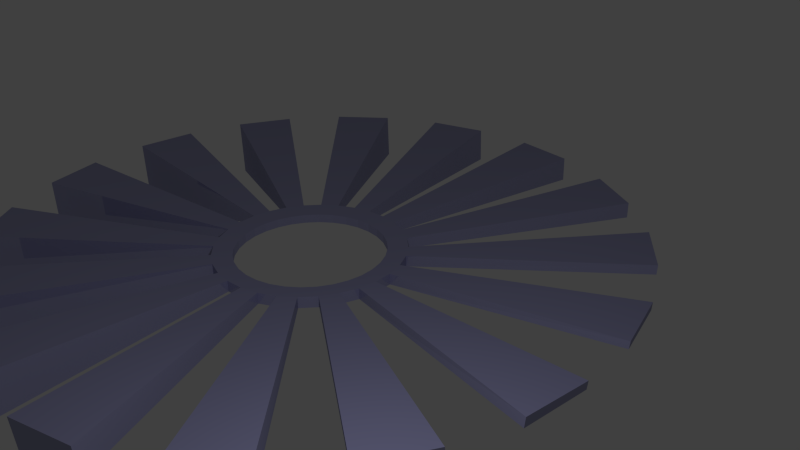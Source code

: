 # Source: propeller.blend  (saved by Blender 2.76.0; exported with 4.5.12 LTS)
import bpy
from mathutils import Matrix  # noqa: F401  (used for matrix-valued properties, if any)

bpy.ops.wm.read_factory_settings(use_empty=True)
scene = bpy.context.scene
scene.name = 'Scene'

# ---- collections
col_collection_1 = bpy.data.collections.new('Collection 1'); scene.collection.children.link(col_collection_1)

# ---- materials (node trees are filled in below, after node groups)
mat_metal = bpy.data.materials.new('metal')
mat_metal.alpha_threshold = 0.0
mat_metal.roughness = 0.5

# ---- material node trees
mat_metal.use_nodes = True; mat_metal.node_tree.nodes.clear()
_N = mat_metal.node_tree.nodes; _L = mat_metal.node_tree.links
n0 = _N.new('ShaderNodeOutputMaterial'); n0.name = 'Material Output'; n0.location = (450, 327)
n1 = _N.new('ShaderNodeMixShader'); n1.name = 'Mix Shader'; n1.location = (230, 321)
n2 = _N.new('ShaderNodeBsdfDiffuse'); n2.name = 'Diffuse BSDF'; n2.location = (11, 171)
n2.inputs[0].default_value = (0.4513, 0.4495, 0.8, 1.0)
n3 = _N.new('ShaderNodeBsdfAnisotropic'); n3.name = 'Glossy BSDF'; n3.location = (-2, 411)
n3.distribution = 'BECKMANN'
n3.inputs[0].default_value = (0.2859, 0.2966, 0.3156, 1.0)
n3.inputs[1].default_value = 0.0
_L.new(n3.outputs[0], n1.inputs[1])
_L.new(n1.outputs[0], n0.inputs[0])
_L.new(n2.outputs[0], n1.inputs[2])
n0.is_active_output = True

# ---- world
world_world = bpy.data.worlds.new('World'); scene.world = world_world
world_world.color = (0.05088, 0.05088, 0.05088)
world_world.use_sun_shadow = False
world_world.sun_shadow_jitter_overblur = 0.0
world_world.cycles.sampling_method = 'MANUAL'
world_world.cycles.sample_map_resolution = 256

# ---- cameras
cam_camera = bpy.data.cameras.new('Camera')
cam_camera.clip_end = 100.0
cam_camera.lens = 35.0
cam_camera.sensor_width = 32.0
cam_camera.sensor_height = 18.0
cam_camera.ortho_scale = 7.314
cam_camera.dof.focus_distance = 0.0

# ---- lights
light_lamp = bpy.data.lights.new('Lamp', 'POINT')
light_lamp.transmission_factor = 0.0
light_lamp.cutoff_distance = 30.0
light_lamp.energy = 100.0
light_lamp.shadow_buffer_clip_start = 1.001
light_lamp.shadow_soft_size = 0.1
light_lamp.shadow_maximum_resolution = 0.006
light_lamp.use_absolute_resolution = True
light_lamp.cycles.use_multiple_importance_sampling = False

# ---- meshes
me_circle = bpy.data.meshes.new('Circle')
me_circle.from_pydata([(-6.131e-09, 0.9352, 0.2292), (-0.1824, 0.9172, 0.2292), (-0.3579, 0.864, 0.2292), (-0.5196, 0.7776, 0.2292), (-0.6613, 0.6613, 0.2292), (-0.7776, 0.5196, 0.2292), (-0.864, 0.3579, 0.2292), (-0.9172, 0.1824, 0.2292), (-0.9352, 8.123e-08, 0.2292), (-0.9172, -0.1824, 0.2292), (-0.864, -0.3579, 0.2292), (-0.7776, -0.5196, 0.2292), (-0.6613, -0.6613, 0.2292), (-0.5196, -0.7776, 0.2292), (-0.3579, -0.864, 0.2292), (-0.1824, -0.9172, 0.2292), (2.986e-07, -0.9352, 0.2292), (0.1824, -0.9172, 0.2292), (0.3579, -0.864, 0.2292), (0.5196, -0.7776, 0.2292), (0.6613, -0.6613, 0.2292), (0.7776, -0.5196, 0.2292), (0.864, -0.3579, 0.2292), (0.9172, -0.1824, 0.2292), (0.9352, 9.136e-07, 0.2292), (0.9172, 0.1824, 0.2292), (0.864, 0.3579, 0.2292), (0.7776, 0.5196, 0.2292), (0.6613, 0.6613, 0.2292), (0.5196, 0.7776, 0.2292), (0.3579, 0.864, 0.2292), (0.1824, 0.9172, 0.2292), (-6.131e-09, 0.9352, 0.2292), (-0.1824, 0.9172, 0.2292), (-0.3579, 0.864, 0.2292), (-0.5196, 0.7776, 0.2292), (-0.6613, 0.6613, 0.2292), (-0.7776, 0.5196, 0.2292), (-0.864, 0.3579, 0.2292), (-0.9172, 0.1824, 0.2292), (-0.9352, 8.123e-08, 0.2292), (-0.9172, -0.1824, 0.2292), (-0.864, -0.3579, 0.2292), (-0.7776, -0.5196, 0.2292), (-0.6613, -0.6613, 0.2292), (-0.5196, -0.7776, 0.2292), (-0.3579, -0.864, 0.2292), (-0.1824, -0.9172, 0.2292), (2.986e-07, -0.9352, 0.2292), (0.1824, -0.9172, 0.2292), (0.3579, -0.864, 0.2292), (0.5196, -0.7776, 0.2292), (0.6613, -0.6613, 0.2292), (0.7776, -0.5196, 0.2292), (0.864, -0.3579, 0.2292), (0.9172, -0.1824, 0.2292), (0.9352, 9.136e-07, 0.2292), (0.9172, 0.1824, 0.2292), (0.864, 0.3579, 0.2292), (0.7776, 0.5196, 0.2292), (0.6613, 0.6613, 0.2292), (0.5196, 0.7776, 0.2292), (0.3579, 0.864, 0.2292), (0.1824, 0.9172, 0.2292), (-6.131e-09, 0.9352, 0.2292), (-0.1824, 0.9172, 0.2292), (-0.3579, 0.864, 0.2292), (-0.5196, 0.7776, 0.2292), (-0.6613, 0.6613, 0.2292), (-0.7776, 0.5196, 0.2292), (-0.864, 0.3579, 0.2292), (-0.9172, 0.1824, 0.2292), (-0.9352, 8.123e-08, 0.2292), (-0.9172, -0.1824, 0.2292), (-0.864, -0.3579, 0.2292), (-0.7776, -0.5196, 0.2292), (-0.6613, -0.6613, 0.2292), (-0.5196, -0.7776, 0.2292), (-0.3579, -0.864, 0.2292), (-0.1824, -0.9172, 0.2292), (2.986e-07, -0.9352, 0.2292), (0.1824, -0.9172, 0.2292), (0.3579, -0.864, 0.2292), (0.5196, -0.7776, 0.2292), (0.6613, -0.6613, 0.2292), (0.7776, -0.5196, 0.2292), (0.864, -0.3579, 0.2292), (0.9172, -0.1824, 0.2292), (0.9352, 9.136e-07, 0.2292), (0.9172, 0.1824, 0.2292), (0.864, 0.3579, 0.2292), (0.7776, 0.5196, 0.2292), (0.6613, 0.6613, 0.2292), (0.5196, 0.7776, 0.2292), (0.3579, 0.864, 0.2292), (0.1824, 0.9172, 0.2292), (-6.131e-09, 0.9352, 0.2292), (-0.1824, 0.9172, 0.2292), (-0.3579, 0.864, 0.2292), (-0.5196, 0.7776, 0.2292), (-0.6613, 0.6613, 0.2292), (-0.7776, 0.5196, 0.2292), (-0.864, 0.3579, 0.2292), (-0.9172, 0.1824, 0.2292), (-0.9352, 8.123e-08, 0.2292), (-0.9172, -0.1824, 0.2292), (-0.864, -0.3579, 0.2292), (-0.7776, -0.5196, 0.2292), (-0.6613, -0.6613, 0.2292), (-0.5196, -0.7776, 0.2292), (-0.3579, -0.864, 0.2292), (-0.1824, -0.9172, 0.2292), (2.986e-07, -0.9352, 0.2292), (0.1824, -0.9172, 0.2292), (0.3579, -0.864, 0.2292), (0.5196, -0.7776, 0.2292), (0.6613, -0.6613, 0.2292), (0.7776, -0.5196, 0.2292), (0.864, -0.3579, 0.2292), (0.9172, -0.1824, 0.2292), (0.9352, 9.136e-07, 0.2292), (0.9172, 0.1824, 0.2292), (0.864, 0.3579, 0.2292), (0.7776, 0.5196, 0.2292), (0.6613, 0.6613, 0.2292), (0.5196, 0.7776, 0.2292), (0.3579, 0.864, 0.2292), (0.1824, 0.9172, 0.2292), (-6.131e-09, 0.9352, 0.3393), (-0.1824, 0.9172, 0.3393), (-0.3579, 0.864, 0.3393), (-0.5196, 0.7776, 0.3393), (-0.6613, 0.6613, 0.3393), (-0.7776, 0.5196, 0.3393), (-0.864, 0.3579, 0.3393), (-0.9172, 0.1824, 0.3393), (-0.9352, -2.289e-07, 0.3393), (-0.9172, -0.1824, 0.3393), (-0.864, -0.3579, 0.3393), (-0.7776, -0.5196, 0.3393), (-0.6613, -0.6613, 0.3393), (-0.5196, -0.7776, 0.3393), (-0.3579, -0.864, 0.3393), (-0.1824, -0.9172, 0.3393), (2.986e-07, -0.9352, 0.3393), (0.1824, -0.9172, 0.3393), (0.3579, -0.864, 0.3393), (0.5196, -0.7776, 0.3393), (0.6613, -0.6613, 0.3393), (0.7776, -0.5196, 0.3393), (0.864, -0.3579, 0.3393), (0.9172, -0.1824, 0.3393), (0.9352, 6.035e-07, 0.3393), (0.9172, 0.1824, 0.3393), (0.864, 0.3579, 0.3393), (0.7776, 0.5196, 0.3393), (0.6613, 0.6613, 0.3393), (0.5196, 0.7776, 0.3393), (0.3579, 0.864, 0.3393), (0.1824, 0.9172, 0.3393), (-6.131e-09, 0.9352, 0.2292), (-0.1824, 0.9172, 0.2292), (-0.3579, 0.864, 0.2292), (-0.5196, 0.7776, 0.2292), (-0.6613, 0.6613, 0.2292), (-0.7776, 0.5196, 0.2292), (-0.864, 0.3579, 0.2292), (-0.9172, 0.1824, 0.2292), (-0.9352, 8.123e-08, 0.2292), (-0.9172, -0.1824, 0.2292), (-0.864, -0.3579, 0.2292), (-0.7776, -0.5196, 0.2292), (-0.6613, -0.6613, 0.2292), (-0.5196, -0.7776, 0.2292), (-0.3579, -0.864, 0.2292), (-0.1824, -0.9172, 0.2292), (2.986e-07, -0.9352, 0.2292), (0.1824, -0.9172, 0.2292), (0.3579, -0.864, 0.2292), (0.5196, -0.7776, 0.2292), (0.6613, -0.6613, 0.2292), (0.7776, -0.5196, 0.2292), (0.864, -0.3579, 0.2292), (0.9172, -0.1824, 0.2292), (0.9352, 9.136e-07, 0.2292), (0.9172, 0.1824, 0.2292), (0.864, 0.3579, 0.2292), (0.7776, 0.5196, 0.2292), (0.6613, 0.6613, 0.2292), (0.5196, 0.7776, 0.2292), (0.3579, 0.864, 0.2292), (0.1824, 0.9172, 0.2292), (-6.131e-09, 0.9352, 0.3393), (-0.1824, 0.9172, 0.3393), (-0.3579, 0.864, 0.3393), (-0.5196, 0.7776, 0.3393), (-0.6613, 0.6613, 0.3393), (-0.7776, 0.5196, 0.3393), (-0.864, 0.3579, 0.3393), (-0.9172, 0.1824, 0.3393), (-0.9352, -2.289e-07, 0.3393), (-0.9172, -0.1824, 0.3393), (-0.864, -0.3579, 0.3393), (-0.7776, -0.5196, 0.3393), (-0.6613, -0.6613, 0.3393), (-0.5196, -0.7776, 0.3393), (-0.3579, -0.864, 0.3393), (-0.1824, -0.9172, 0.3393), (2.986e-07, -0.9352, 0.3393), (0.1824, -0.9172, 0.3393), (0.3579, -0.864, 0.3393), (0.5196, -0.7776, 0.3393), (0.6613, -0.6613, 0.3393), (0.7776, -0.5196, 0.3393), (0.864, -0.3579, 0.3393), (0.9172, -0.1824, 0.3393), (0.9352, 6.035e-07, 0.3393), (0.9172, 0.1824, 0.3393), (0.864, 0.3579, 0.3393), (0.7776, 0.5196, 0.3393), (0.6613, 0.6613, 0.3393), (0.5196, 0.7776, 0.3393), (0.3579, 0.864, 0.3393), (0.1824, 0.9172, 0.3393), (-6.131e-09, 0.9352, 0.2292), (-0.1824, 0.9172, 0.2292), (-0.3579, 0.864, 0.2292), (-0.5196, 0.7776, 0.2292), (-0.6613, 0.6613, 0.2292), (-0.7776, 0.5196, 0.2292), (-0.864, 0.3579, 0.2292), (-0.9172, 0.1824, 0.2292), (-0.9352, 8.123e-08, 0.2292), (-0.9172, -0.1824, 0.2292), (-0.864, -0.3579, 0.2292), (-0.7776, -0.5196, 0.2292), (-0.6613, -0.6613, 0.2292), (-0.5196, -0.7776, 0.2292), (-0.3579, -0.864, 0.2292), (-0.1824, -0.9172, 0.2292), (2.986e-07, -0.9352, 0.2292), (0.1824, -0.9172, 0.2292), (0.3579, -0.864, 0.2292), (0.5196, -0.7776, 0.2292), (0.6613, -0.6613, 0.2292), (0.7776, -0.5196, 0.2292), (0.864, -0.3579, 0.2292), (0.9172, -0.1824, 0.2292), (0.9352, 9.136e-07, 0.2292), (0.9172, 0.1824, 0.2292), (0.864, 0.3579, 0.2292), (0.7776, 0.5196, 0.2292), (0.6613, 0.6613, 0.2292), (0.5196, 0.7776, 0.2292), (0.3579, 0.864, 0.2292), (0.1824, 0.9172, 0.2292), (-6.131e-09, 0.9352, 0.3393), (-0.1824, 0.9172, 0.3393), (-0.3579, 0.864, 0.3393), (-0.5196, 0.7776, 0.3393), (-0.6613, 0.6613, 0.3393), (-0.7776, 0.5196, 0.3393), (-0.864, 0.3579, 0.3393), (-0.9172, 0.1824, 0.3393), (-0.9352, -2.289e-07, 0.3393), (-0.9172, -0.1824, 0.3393), (-0.864, -0.3579, 0.3393), (-0.7776, -0.5196, 0.3393), (-0.6613, -0.6613, 0.3393), (-0.5196, -0.7776, 0.3393), (-0.3579, -0.864, 0.3393), (-0.1824, -0.9172, 0.3393), (2.986e-07, -0.9352, 0.3393), (0.1824, -0.9172, 0.3393), (0.3579, -0.864, 0.3393), (0.5196, -0.7776, 0.3393), (0.6613, -0.6613, 0.3393), (0.7776, -0.5196, 0.3393), (0.864, -0.3579, 0.3393), (0.9172, -0.1824, 0.3393), (0.9352, 6.035e-07, 0.3393), (0.9172, 0.1824, 0.3393), (0.864, 0.3579, 0.3393), (0.7776, 0.5196, 0.3393), (0.6613, 0.6613, 0.3393), (0.5196, 0.7776, 0.3393), (0.3579, 0.864, 0.3393), (0.1824, 0.9172, 0.3393), (-6.131e-09, 0.9352, 0.2292), (-0.1824, 0.9172, 0.2292), (-0.3579, 0.864, 0.2292), (-0.5196, 0.7776, 0.2292), (-0.6613, 0.6613, 0.2292), (-0.7776, 0.5196, 0.2292), (-0.864, 0.3579, 0.2292), (-0.9172, 0.1824, 0.2292), (-0.9352, 8.123e-08, 0.2292), (-0.9172, -0.1824, 0.2292), (-0.864, -0.3579, 0.2292), (-0.7776, -0.5196, 0.2292), (-0.6613, -0.6613, 0.2292), (-0.5196, -0.7776, 0.2292), (-0.3579, -0.864, 0.2292), (-0.1824, -0.9172, 0.2292), (2.986e-07, -0.9352, 0.2292), (0.1824, -0.9172, 0.2292), (0.3579, -0.864, 0.2292), (0.5196, -0.7776, 0.2292), (0.6613, -0.6613, 0.2292), (0.7776, -0.5196, 0.2292), (0.864, -0.3579, 0.2292), (0.9172, -0.1824, 0.2292), (0.9352, 9.136e-07, 0.2292), (0.9172, 0.1824, 0.2292), (0.864, 0.3579, 0.2292), (0.7776, 0.5196, 0.2292), (0.6613, 0.6613, 0.2292), (0.5196, 0.7776, 0.2292), (0.3579, 0.864, 0.2292), (0.1824, 0.9172, 0.2292), (-6.131e-09, 0.9352, 0.3393), (-0.1824, 0.9172, 0.3393), (-0.3579, 0.864, 0.3393), (-0.5196, 0.7776, 0.3393), (-0.6613, 0.6613, 0.3393), (-0.7776, 0.5196, 0.3393), (-0.864, 0.3579, 0.3393), (-0.9172, 0.1824, 0.3393), (-0.9352, -2.289e-07, 0.3393), (-0.9172, -0.1824, 0.3393), (-0.864, -0.3579, 0.3393), (-0.7776, -0.5196, 0.3393), (-0.6613, -0.6613, 0.3393), (-0.5196, -0.7776, 0.3393), (-0.3579, -0.864, 0.3393), (-0.1824, -0.9172, 0.3393), (2.986e-07, -0.9352, 0.3393), (0.1824, -0.9172, 0.3393), (0.3579, -0.864, 0.3393), (0.5196, -0.7776, 0.3393), (0.6613, -0.6613, 0.3393), (0.7776, -0.5196, 0.3393), (0.864, -0.3579, 0.3393), (0.9172, -0.1824, 0.3393), (0.9352, 6.035e-07, 0.3393), (0.9172, 0.1824, 0.3393), (0.864, 0.3579, 0.3393), (0.7776, 0.5196, 0.3393), (0.6613, 0.6613, 0.3393), (0.5196, 0.7776, 0.3393), (0.3579, 0.864, 0.3393), (0.1824, 0.9172, 0.3393), (2.381e-08, 1.187, 0.2232), (-0.2315, 1.164, 0.2232), (-0.4541, 1.096, 0.2232), (-0.6592, 0.9866, 0.2232), (-0.839, 0.839, 0.2232), (-0.9866, 0.6592, 0.2232), (-1.096, 0.4541, 0.2232), (-1.164, 0.2315, 0.2232), (-1.187, 4.488e-08, 0.2232), (-1.164, -0.2315, 0.2232), (-1.096, -0.4541, 0.2232), (-0.9866, -0.6592, 0.2232), (-0.839, -0.839, 0.2232), (-0.6592, -0.9866, 0.2232), (-0.4541, -1.096, 0.2232), (-0.2315, -1.164, 0.2232), (4.104e-07, -1.187, 0.2232), (0.2315, -1.164, 0.2232), (0.4541, -1.096, 0.2232), (0.6592, -0.9866, 0.2232), (0.839, -0.839, 0.2232), (0.9866, -0.6592, 0.2232), (1.096, -0.4541, 0.2232), (1.164, -0.2315, 0.2232), (1.187, 1.101e-06, 0.2232), (1.164, 0.2315, 0.2232), (1.096, 0.4541, 0.2232), (0.9866, 0.6592, 0.2232), (0.839, 0.839, 0.2232), (0.6592, 0.9866, 0.2232), (0.4541, 1.096, 0.2232), (0.2315, 1.164, 0.2232), (2.381e-08, 1.187, 0.2232), (-0.2315, 1.164, 0.2232), (-0.4541, 1.096, 0.2232), (-0.6592, 0.9866, 0.2232), (-0.839, 0.839, 0.2232), (-0.9866, 0.6592, 0.2232), (-1.096, 0.4541, 0.2232), (-1.164, 0.2315, 0.2232), (-1.187, 4.488e-08, 0.2232), (-1.164, -0.2315, 0.2232), (-1.096, -0.4541, 0.2232), (-0.9866, -0.6592, 0.2232), (-0.839, -0.839, 0.2232), (-0.6592, -0.9866, 0.2232), (-0.4541, -1.096, 0.2232), (-0.2315, -1.164, 0.2232), (4.104e-07, -1.187, 0.2232), (0.2315, -1.164, 0.2232), (0.4541, -1.096, 0.2232), (0.6592, -0.9866, 0.2232), (0.839, -0.839, 0.2232), (0.9866, -0.6592, 0.2232), (1.096, -0.4541, 0.2232), (1.164, -0.2315, 0.2232), (1.187, 1.101e-06, 0.2232), (1.164, 0.2315, 0.2232), (1.096, 0.4541, 0.2232), (0.9866, 0.6592, 0.2232), (0.839, 0.839, 0.2232), (0.6592, 0.9866, 0.2232), (0.4541, 1.096, 0.2232), (0.2315, 1.164, 0.2232), (2.381e-08, 1.187, 0.2232), (-0.2315, 1.164, 0.2232), (-0.4541, 1.096, 0.2232), (-0.6592, 0.9866, 0.2232), (-0.839, 0.839, 0.2232), (-0.9866, 0.6592, 0.2232), (-1.096, 0.4541, 0.2232), (-1.164, 0.2315, 0.2232), (-1.187, 4.488e-08, 0.2232), (-1.164, -0.2315, 0.2232), (-1.096, -0.4541, 0.2232), (-0.9866, -0.6592, 0.2232), (-0.839, -0.839, 0.2232), (-0.6592, -0.9866, 0.2232), (-0.4541, -1.096, 0.2232), (-0.2315, -1.164, 0.2232), (4.104e-07, -1.187, 0.2232), (0.2315, -1.164, 0.2232), (0.4541, -1.096, 0.2232), (0.6592, -0.9866, 0.2232), (0.839, -0.839, 0.2232), (0.9866, -0.6592, 0.2232), (1.096, -0.4541, 0.2232), (1.164, -0.2315, 0.2232), (1.187, 1.101e-06, 0.2232), (1.164, 0.2315, 0.2232), (1.096, 0.4541, 0.2232), (0.9866, 0.6592, 0.2232), (0.839, 0.839, 0.2232), (0.6592, 0.9866, 0.2232), (0.4541, 1.096, 0.2232), (0.2315, 1.164, 0.2232), (2.381e-08, 1.187, 0.2232), (-0.2315, 1.164, 0.2232), (-0.4541, 1.096, 0.2232), (-0.6592, 0.9866, 0.2232), (-0.839, 0.839, 0.2232), (-0.9866, 0.6592, 0.2232), (-1.096, 0.4541, 0.2232), (-1.164, 0.2315, 0.2232), (-1.187, 4.488e-08, 0.2232), (-1.164, -0.2315, 0.2232), (-1.096, -0.4541, 0.2232), (-0.9866, -0.6592, 0.2232), (-0.839, -0.839, 0.2232), (-0.6592, -0.9866, 0.2232), (-0.4541, -1.096, 0.2232), (-0.2315, -1.164, 0.2232), (4.104e-07, -1.187, 0.2232), (0.2315, -1.164, 0.2232), (0.4541, -1.096, 0.2232), (0.6592, -0.9866, 0.2232), (0.839, -0.839, 0.2232), (0.9866, -0.6592, 0.2232), (1.096, -0.4541, 0.2232), (1.164, -0.2315, 0.2232), (1.187, 1.101e-06, 0.2232), (1.164, 0.2315, 0.2232), (1.096, 0.4541, 0.2232), (0.9866, 0.6592, 0.2232), (0.839, 0.839, 0.2232), (0.6592, 0.9866, 0.2232), (0.4541, 1.096, 0.2232), (0.2315, 1.164, 0.2232), (2.381e-08, 1.187, 0.363), (-0.2315, 1.164, 0.363), (-0.4541, 1.096, 0.363), (-0.6592, 0.9866, 0.363), (-0.839, 0.839, 0.363), (-0.9866, 0.6592, 0.363), (-1.096, 0.4541, 0.363), (-1.164, 0.2315, 0.363), (-1.187, -3.486e-07, 0.363), (-1.164, -0.2315, 0.363), (-1.096, -0.4541, 0.363), (-0.9866, -0.6592, 0.363), (-0.839, -0.839, 0.363), (-0.6592, -0.9866, 0.363), (-0.4541, -1.096, 0.363), (-0.2315, -1.164, 0.363), (4.104e-07, -1.187, 0.363), (0.2315, -1.164, 0.363), (0.4541, -1.096, 0.363), (0.6592, -0.9866, 0.363), (0.839, -0.839, 0.363), (0.9866, -0.6592, 0.363), (1.096, -0.4541, 0.363), (1.164, -0.2315, 0.363), (1.187, 7.075e-07, 0.363), (1.164, 0.2315, 0.363), (1.096, 0.4541, 0.363), (0.9866, 0.6592, 0.363), (0.839, 0.839, 0.363), (0.6592, 0.9866, 0.363), (0.4541, 1.096, 0.363), (0.2315, 1.164, 0.363), (-0.4541, 1.096, 0.2232), (-0.2315, 1.164, 0.2232), (-0.839, 0.839, 0.2232), (-0.6592, 0.9866, 0.2232), (-1.096, 0.4541, 0.2232), (-0.9866, 0.6592, 0.2232), (-1.187, 4.488e-08, 0.2232), (-1.164, 0.2315, 0.2232), (-1.096, -0.4541, 0.2232), (-1.164, -0.2315, 0.2232), (-0.839, -0.839, 0.2232), (-0.9866, -0.6592, 0.2232), (-0.4541, -1.096, 0.2232), (-0.6592, -0.9866, 0.2232), (4.104e-07, -1.187, 0.2232), (-0.2315, -1.164, 0.2232), (0.4541, -1.096, 0.2232), (0.2315, -1.164, 0.2232), (0.839, -0.839, 0.2232), (0.6592, -0.9866, 0.2232), (1.096, -0.4541, 0.2232), (0.9866, -0.6592, 0.2232), (1.187, 1.101e-06, 0.2232), (1.164, -0.2315, 0.2232), (1.096, 0.4541, 0.2232), (1.164, 0.2315, 0.2232), (0.839, 0.839, 0.2232), (0.9866, 0.6592, 0.2232), (0.4541, 1.096, 0.2232), (0.6592, 0.9866, 0.2232), (2.381e-08, 1.187, 0.2232), (0.2315, 1.164, 0.2232), (-0.4541, 1.096, 0.363), (-0.2315, 1.164, 0.363), (-0.839, 0.839, 0.363), (-0.6592, 0.9866, 0.363), (-1.096, 0.4541, 0.363), (-0.9866, 0.6592, 0.363), (-1.187, -3.486e-07, 0.363), (-1.164, 0.2315, 0.363), (-1.096, -0.4541, 0.363), (-1.164, -0.2315, 0.363), (-0.839, -0.839, 0.363), (-0.9866, -0.6592, 0.363), (-0.4541, -1.096, 0.363), (-0.6592, -0.9866, 0.363), (4.104e-07, -1.187, 0.363), (-0.2315, -1.164, 0.363), (0.4541, -1.096, 0.363), (0.2315, -1.164, 0.363), (0.839, -0.839, 0.363), (0.6592, -0.9866, 0.363), (1.096, -0.4541, 0.363), (0.9866, -0.6592, 0.363), (1.187, 7.075e-07, 0.363), (1.164, -0.2315, 0.363), (1.096, 0.4541, 0.363), (1.164, 0.2315, 0.363), (0.839, 0.839, 0.363), (0.9866, 0.6592, 0.363), (0.4541, 1.096, 0.363), (0.6592, 0.9866, 0.363), (2.381e-08, 1.187, 0.363), (0.2315, 1.164, 0.363), (-0.4541, 1.096, 0.2232), (-0.2315, 1.164, 0.2232), (-0.839, 0.839, 0.2232), (-0.6592, 0.9866, 0.2232), (-1.096, 0.4541, 0.2232), (-0.9866, 0.6592, 0.2232), (-1.187, 4.488e-08, 0.2232), (-1.164, 0.2315, 0.2232), (-1.096, -0.4541, 0.2232), (-1.164, -0.2315, 0.2232), (-0.839, -0.839, 0.2232), (-0.9866, -0.6592, 0.2232), (-0.4541, -1.096, 0.2232), (-0.6592, -0.9866, 0.2232), (4.104e-07, -1.187, 0.2232), (-0.2315, -1.164, 0.2232), (0.4541, -1.096, 0.2232), (0.2315, -1.164, 0.2232), (0.839, -0.839, 0.2232), (0.6592, -0.9866, 0.2232), (1.096, -0.4541, 0.2232), (0.9866, -0.6592, 0.2232), (1.187, 1.101e-06, 0.2232), (1.164, -0.2315, 0.2232), (1.096, 0.4541, 0.2232), (1.164, 0.2315, 0.2232), (0.839, 0.839, 0.2232), (0.9866, 0.6592, 0.2232), (0.4541, 1.096, 0.2232), (0.6592, 0.9866, 0.2232), (2.381e-08, 1.187, 0.2232), (0.2315, 1.164, 0.2232), (-0.4541, 1.096, 0.363), (-0.2315, 1.164, 0.363), (-0.839, 0.839, 0.363), (-0.6592, 0.9866, 0.363), (-1.096, 0.4541, 0.363), (-0.9866, 0.6592, 0.363), (-1.187, -3.486e-07, 0.363), (-1.164, 0.2315, 0.363), (-1.096, -0.4541, 0.363), (-1.164, -0.2315, 0.363), (-0.839, -0.839, 0.363), (-0.9866, -0.6592, 0.363), (-0.4541, -1.096, 0.363), (-0.6592, -0.9866, 0.363), (4.104e-07, -1.187, 0.363), (-0.2315, -1.164, 0.363), (0.4541, -1.096, 0.363), (0.2315, -1.164, 0.363), (0.839, -0.839, 0.363), (0.6592, -0.9866, 0.363), (1.096, -0.4541, 0.363), (0.9866, -0.6592, 0.363), (1.187, 7.075e-07, 0.363), (1.164, -0.2315, 0.363), (1.096, 0.4541, 0.363), (1.164, 0.2315, 0.363), (0.839, 0.839, 0.363), (0.9866, 0.6592, 0.363), (0.4541, 1.096, 0.363), (0.6592, 0.9866, 0.363), (2.381e-08, 1.187, 0.363), (0.2315, 1.164, 0.363), (-1.554, 3.738, 0.05192), (-0.7964, 3.969, 0.1285), (-2.864, 2.859, -0.09803), (-2.253, 3.363, -0.02457), (-3.738, 1.545, -0.2247), (-3.366, 2.245, -0.1656), (-4.043, -0.003852, -0.3089), (-3.967, 0.7858, -0.2731), (-3.732, -1.552, -0.3378), (-3.963, -0.7933, -0.3308), (-2.853, -2.864, -0.3069), (-3.357, -2.252, -0.3297), (-1.54, -3.74, -0.221), (-2.239, -3.367, -0.2702), (0.00819, -4.047, -0.09312), (-0.7807, -3.97, -0.1612), (1.554, -3.706, 0.08813), (0.7959, -3.937, 0.01154), (2.864, -2.828, 0.2381), (2.252, -3.332, 0.1646), (3.737, -1.514, 0.3648), (3.365, -2.214, 0.3057), (4.043, 0.003984, 0.4181), (3.967, -0.7856, 0.3823), (3.732, 1.552, 0.4469), (3.964, 0.7934, 0.4399), (2.853, 2.865, 0.4161), (3.357, 2.252, 0.4389), (1.54, 3.741, 0.3301), (2.24, 3.367, 0.3793), (-0.007855, 4.047, 0.2023), (0.781, 3.97, 0.2703), (-1.564, 3.733, 0.5981), (-0.8057, 3.966, 0.5986), (-2.874, 2.85, 0.5896), (-2.262, 3.356, 0.5951), (-3.746, 1.534, 0.5723), (-3.375, 2.235, 0.5819), (-4.048, -0.01654, 0.5487), (-3.973, 0.7734, 0.5611), (-3.733, -1.564, 0.5225), (-3.967, -0.8058, 0.5357), (-2.851, -2.874, 0.4976), (-3.357, -2.262, 0.5097), (-1.534, -3.746, 0.4779), (-2.235, -3.374, 0.4869), (0.01631, -4.047, 0.4664), (-0.7737, -3.973, 0.471), (1.564, -3.733, 0.4647), (0.8057, -3.966, 0.4643), (2.874, -2.85, 0.4732), (2.262, -3.356, 0.4677), (3.746, -1.534, 0.4906), (3.375, -2.235, 0.4809), (4.048, 0.01655, 0.5141), (3.973, -0.7734, 0.5018), (3.733, 1.564, 0.5403), (3.967, 0.8058, 0.5271), (2.851, 2.874, 0.5652), (3.357, 2.262, 0.5532), (1.534, 3.746, 0.5849), (2.235, 3.374, 0.5759), (-0.01631, 4.047, 0.5965), (0.7737, 3.973, 0.5918)], [], [(13, 45, 44, 12), (27, 59, 58, 26), (14, 46, 45, 13), (1, 33, 32, 0), (28, 60, 59, 27), (15, 47, 46, 14), (2, 34, 33, 1), (29, 61, 60, 28), (16, 48, 47, 15), (3, 35, 34, 2), (30, 62, 61, 29), (17, 49, 48, 16), (4, 36, 35, 3), (31, 63, 62, 30), (18, 50, 49, 17), (5, 37, 36, 4), (0, 32, 63, 31), (19, 51, 50, 18), (6, 38, 37, 5), (20, 52, 51, 19), (7, 39, 38, 6), (21, 53, 52, 20), (8, 40, 39, 7), (22, 54, 53, 21), (9, 41, 40, 8), (23, 55, 54, 22), (10, 42, 41, 9), (24, 56, 55, 23), (11, 43, 42, 10), (25, 57, 56, 24), (12, 44, 43, 11), (26, 58, 57, 25), (40, 72, 71, 39), (54, 86, 85, 53), (41, 73, 72, 40), (55, 87, 86, 54), (42, 74, 73, 41), (56, 88, 87, 55), (43, 75, 74, 42), (57, 89, 88, 56), (44, 76, 75, 43), (58, 90, 89, 57), (45, 77, 76, 44), (59, 91, 90, 58), (46, 78, 77, 45), (33, 65, 64, 32), (60, 92, 91, 59), (47, 79, 78, 46), (34, 66, 65, 33), (61, 93, 92, 60), (48, 80, 79, 47), (35, 67, 66, 34), (62, 94, 93, 61), (49, 81, 80, 48), (36, 68, 67, 35), (63, 95, 94, 62), (50, 82, 81, 49), (37, 69, 68, 36), (32, 64, 95, 63), (51, 83, 82, 50), (38, 70, 69, 37), (52, 84, 83, 51), (39, 71, 70, 38), (53, 85, 84, 52), (75, 107, 106, 74), (89, 121, 120, 88), (76, 108, 107, 75), (90, 122, 121, 89), (77, 109, 108, 76), (91, 123, 122, 90), (78, 110, 109, 77), (65, 97, 96, 64), (92, 124, 123, 91), (79, 111, 110, 78), (66, 98, 97, 65), (93, 125, 124, 92), (80, 112, 111, 79), (67, 99, 98, 66), (94, 126, 125, 93), (81, 113, 112, 80), (68, 100, 99, 67), (95, 127, 126, 94), (82, 114, 113, 81), (69, 101, 100, 68), (64, 96, 127, 95), (83, 115, 114, 82), (70, 102, 101, 69), (84, 116, 115, 83), (71, 103, 102, 70), (85, 117, 116, 84), (72, 104, 103, 71), (86, 118, 117, 85), (73, 105, 104, 72), (87, 119, 118, 86), (74, 106, 105, 73), (88, 120, 119, 87), (110, 142, 141, 109), (97, 129, 128, 96), (124, 156, 155, 123), (111, 143, 142, 110), (98, 130, 129, 97), (125, 157, 156, 124), (112, 144, 143, 111), (99, 131, 130, 98), (126, 158, 157, 125), (113, 145, 144, 112), (100, 132, 131, 99), (127, 159, 158, 126), (114, 146, 145, 113), (101, 133, 132, 100), (96, 128, 159, 127), (115, 147, 146, 114), (102, 134, 133, 101), (116, 148, 147, 115), (103, 135, 134, 102), (117, 149, 148, 116), (104, 136, 135, 103), (118, 150, 149, 117), (105, 137, 136, 104), (119, 151, 150, 118), (106, 138, 137, 105), (120, 152, 151, 119), (107, 139, 138, 106), (121, 153, 152, 120), (108, 140, 139, 107), (122, 154, 153, 121), (109, 141, 140, 108), (123, 155, 154, 122), (207, 208, 272, 271), (164, 163, 227, 228), (190, 189, 253, 254), (206, 207, 271, 270), (163, 162, 226, 227), (189, 188, 252, 253), (205, 206, 270, 269), (162, 161, 225, 226), (188, 187, 251, 252), (204, 205, 269, 268), (161, 160, 224, 225), (187, 186, 250, 251), (203, 204, 268, 267), (186, 185, 249, 250), (202, 203, 267, 266), (185, 184, 248, 249), (201, 202, 266, 265), (184, 183, 247, 248), (200, 201, 265, 264), (183, 182, 246, 247), (199, 200, 264, 263), (182, 181, 245, 246), (198, 199, 263, 262), (181, 180, 244, 245), (197, 198, 262, 261), (223, 192, 256, 287), (180, 179, 243, 244), (196, 197, 261, 260), (222, 223, 287, 286), (179, 178, 242, 243), (195, 196, 260, 259), (221, 222, 286, 285), (178, 177, 241, 242), (194, 195, 259, 258), (220, 221, 285, 284), (177, 176, 240, 241), (193, 194, 258, 257), (219, 220, 284, 283), (176, 175, 239, 240), (192, 193, 257, 256), (218, 219, 283, 282), (175, 174, 238, 239), (217, 218, 282, 281), (174, 173, 237, 238), (216, 217, 281, 280), (173, 172, 236, 237), (215, 216, 280, 279), (172, 171, 235, 236), (214, 215, 279, 278), (171, 170, 234, 235), (213, 214, 278, 277), (170, 169, 233, 234), (212, 213, 277, 276), (169, 168, 232, 233), (211, 212, 276, 275), (168, 167, 231, 232), (210, 211, 275, 274), (167, 166, 230, 231), (209, 210, 274, 273), (166, 165, 229, 230), (160, 191, 255, 224), (208, 209, 273, 272), (165, 164, 228, 229), (191, 190, 254, 255), (31, 30, 190, 191), (5, 4, 164, 165), (144, 145, 209, 208), (0, 31, 191, 160), (6, 5, 165, 166), (145, 146, 210, 209), (7, 6, 166, 167), (146, 147, 211, 210), (8, 7, 167, 168), (147, 148, 212, 211), (9, 8, 168, 169), (148, 149, 213, 212), (10, 9, 169, 170), (149, 150, 214, 213), (11, 10, 170, 171), (150, 151, 215, 214), (12, 11, 171, 172), (151, 152, 216, 215), (13, 12, 172, 173), (152, 153, 217, 216), (14, 13, 173, 174), (153, 154, 218, 217), (15, 14, 174, 175), (154, 155, 219, 218), (128, 129, 193, 192), (16, 15, 175, 176), (155, 156, 220, 219), (129, 130, 194, 193), (17, 16, 176, 177), (156, 157, 221, 220), (130, 131, 195, 194), (18, 17, 177, 178), (157, 158, 222, 221), (131, 132, 196, 195), (19, 18, 178, 179), (158, 159, 223, 222), (132, 133, 197, 196), (20, 19, 179, 180), (159, 128, 192, 223), (133, 134, 198, 197), (21, 20, 180, 181), (134, 135, 199, 198), (22, 21, 181, 182), (135, 136, 200, 199), (23, 22, 182, 183), (136, 137, 201, 200), (24, 23, 183, 184), (137, 138, 202, 201), (25, 24, 184, 185), (138, 139, 203, 202), (26, 25, 185, 186), (139, 140, 204, 203), (27, 26, 186, 187), (1, 0, 160, 161), (140, 141, 205, 204), (28, 27, 187, 188), (2, 1, 161, 162), (141, 142, 206, 205), (29, 28, 188, 189), (3, 2, 162, 163), (142, 143, 207, 206), (30, 29, 189, 190), (4, 3, 163, 164), (143, 144, 208, 207), (246, 245, 309, 310), (262, 263, 327, 326), (245, 244, 308, 309), (261, 262, 326, 325), (287, 256, 320, 351), (244, 243, 307, 308), (260, 261, 325, 324), (286, 287, 351, 350), (243, 242, 306, 307), (259, 260, 324, 323), (285, 286, 350, 349), (242, 241, 305, 306), (258, 259, 323, 322), (284, 285, 349, 348), (241, 240, 304, 305), (257, 258, 322, 321), (283, 284, 348, 347), (240, 239, 303, 304), (256, 257, 321, 320), (282, 283, 347, 346), (239, 238, 302, 303), (281, 282, 346, 345), (238, 237, 301, 302), (280, 281, 345, 344), (237, 236, 300, 301), (279, 280, 344, 343), (236, 235, 299, 300), (278, 279, 343, 342), (235, 234, 298, 299), (277, 278, 342, 341), (234, 233, 297, 298), (276, 277, 341, 340), (233, 232, 296, 297), (275, 276, 340, 339), (232, 231, 295, 296), (274, 275, 339, 338), (231, 230, 294, 295), (273, 274, 338, 337), (230, 229, 293, 294), (224, 255, 319, 288), (272, 273, 337, 336), (229, 228, 292, 293), (255, 254, 318, 319), (271, 272, 336, 335), (228, 227, 291, 292), (254, 253, 317, 318), (270, 271, 335, 334), (227, 226, 290, 291), (253, 252, 316, 317), (269, 270, 334, 333), (226, 225, 289, 290), (252, 251, 315, 316), (268, 269, 333, 332), (225, 224, 288, 289), (251, 250, 314, 315), (267, 268, 332, 331), (250, 249, 313, 314), (266, 267, 331, 330), (249, 248, 312, 313), (265, 266, 330, 329), (248, 247, 311, 312), (264, 265, 329, 328), (247, 246, 310, 311), (263, 264, 328, 327), (313, 312, 376, 377), (329, 330, 490, 489), (312, 311, 375, 376), (328, 329, 489, 488), (311, 310, 374, 375), (327, 328, 488, 487), (310, 309, 373, 374), (326, 327, 487, 486), (309, 308, 372, 373), (325, 326, 486, 485), (351, 320, 480, 511), (308, 307, 371, 372), (324, 325, 485, 484), (350, 351, 511, 510), (307, 306, 370, 371), (323, 324, 484, 483), (349, 350, 510, 509), (306, 305, 369, 370), (322, 323, 483, 482), (348, 349, 509, 508), (305, 304, 368, 369), (321, 322, 482, 481), (347, 348, 508, 507), (304, 303, 367, 368), (320, 321, 481, 480), (346, 347, 507, 506), (303, 302, 366, 367), (345, 346, 506, 505), (302, 301, 365, 366), (344, 345, 505, 504), (301, 300, 364, 365), (343, 344, 504, 503), (300, 299, 363, 364), (342, 343, 503, 502), (299, 298, 362, 363), (341, 342, 502, 501), (298, 297, 361, 362), (340, 341, 501, 500), (297, 296, 360, 361), (339, 340, 500, 499), (296, 295, 359, 360), (338, 339, 499, 498), (295, 294, 358, 359), (337, 338, 498, 497), (294, 293, 357, 358), (288, 319, 383, 352), (336, 337, 497, 496), (293, 292, 356, 357), (319, 318, 382, 383), (335, 336, 496, 495), (292, 291, 355, 356), (318, 317, 381, 382), (334, 335, 495, 494), (291, 290, 354, 355), (317, 316, 380, 381), (333, 334, 494, 493), (290, 289, 353, 354), (316, 315, 379, 380), (332, 333, 493, 492), (289, 288, 352, 353), (315, 314, 378, 379), (331, 332, 492, 491), (314, 313, 377, 378), (330, 331, 491, 490), (365, 364, 396, 397), (379, 378, 410, 411), (366, 365, 397, 398), (353, 352, 384, 385), (380, 379, 411, 412), (367, 366, 398, 399), (354, 353, 385, 386), (381, 380, 412, 413), (368, 367, 399, 400), (355, 354, 386, 387), (382, 381, 413, 414), (369, 368, 400, 401), (356, 355, 387, 388), (383, 382, 414, 415), (370, 369, 401, 402), (357, 356, 388, 389), (352, 383, 415, 384), (371, 370, 402, 403), (358, 357, 389, 390), (372, 371, 403, 404), (359, 358, 390, 391), (373, 372, 404, 405), (360, 359, 391, 392), (374, 373, 405, 406), (361, 360, 392, 393), (375, 374, 406, 407), (362, 361, 393, 394), (376, 375, 407, 408), (363, 362, 394, 395), (377, 376, 408, 409), (364, 363, 395, 396), (378, 377, 409, 410), (392, 391, 423, 424), (406, 405, 437, 438), (393, 392, 424, 425), (407, 406, 438, 439), (394, 393, 425, 426), (408, 407, 439, 440), (395, 394, 426, 427), (409, 408, 440, 441), (396, 395, 427, 428), (410, 409, 441, 442), (397, 396, 428, 429), (411, 410, 442, 443), (398, 397, 429, 430), (385, 384, 416, 417), (412, 411, 443, 444), (399, 398, 430, 431), (386, 385, 417, 418), (413, 412, 444, 445), (400, 399, 431, 432), (387, 386, 418, 419), (414, 413, 445, 446), (401, 400, 432, 433), (388, 387, 419, 420), (415, 414, 446, 447), (402, 401, 433, 434), (389, 388, 420, 421), (384, 415, 447, 416), (403, 402, 434, 435), (390, 389, 421, 422), (404, 403, 435, 436), (391, 390, 422, 423), (405, 404, 436, 437), (427, 426, 458, 459), (441, 440, 472, 473), (428, 427, 459, 460), (442, 441, 473, 474), (429, 428, 460, 461), (443, 442, 474, 475), (430, 429, 461, 462), (417, 416, 448, 449), (444, 443, 475, 476), (431, 430, 462, 463), (418, 417, 449, 450), (445, 444, 476, 477), (432, 431, 463, 464), (419, 418, 450, 451), (446, 445, 477, 478), (433, 432, 464, 465), (420, 419, 451, 452), (447, 446, 478, 479), (434, 433, 465, 466), (421, 420, 452, 453), (416, 447, 479, 448), (435, 434, 466, 467), (422, 421, 453, 454), (436, 435, 467, 468), (423, 422, 454, 455), (437, 436, 468, 469), (424, 423, 455, 456), (438, 437, 469, 470), (425, 424, 456, 457), (439, 438, 470, 471), (426, 425, 457, 458), (440, 439, 471, 472), (448, 479, 543, 542), (449, 448, 480, 481), (499, 500, 562, 563), (463, 462, 494, 495), (484, 452, 514, 546), (477, 476, 508, 509), (465, 497, 561, 529), (451, 450, 482, 483), (452, 451, 515, 514), (465, 464, 496, 497), (478, 477, 541, 540), (479, 478, 510, 511), (497, 498, 560, 561), (453, 452, 484, 485), (510, 478, 540, 572), (467, 466, 498, 499), (451, 483, 547, 515), (450, 449, 513, 512), (455, 454, 486, 487), (469, 468, 500, 501), (476, 475, 539, 538), (495, 496, 558, 559), (457, 456, 488, 489), (471, 470, 502, 503), (496, 464, 526, 558), (477, 509, 573, 541), (459, 458, 490, 491), (473, 472, 504, 505), (474, 473, 537, 536), (493, 494, 556, 557), (461, 460, 492, 493), (475, 474, 506, 507), (566, 534, 598, 630), (524, 525, 589, 588), (525, 557, 621, 589), (552, 520, 584, 616), (522, 523, 587, 586), (575, 574, 638, 639), (535, 567, 631, 599), (520, 521, 585, 584), (573, 572, 636, 637), (521, 553, 617, 585), (518, 519, 583, 582), (571, 570, 634, 635), (564, 532, 596, 628), (516, 517, 581, 580), (569, 568, 632, 633), (550, 518, 582, 614), (454, 453, 517, 516), (479, 511, 575, 543), (498, 466, 528, 560), (501, 502, 564, 565), (456, 455, 519, 518), (453, 485, 549, 517), (467, 499, 563, 531), (503, 504, 566, 567), (458, 457, 521, 520), (486, 454, 516, 548), (500, 468, 530, 562), (505, 506, 568, 569), (460, 459, 523, 522), (455, 487, 551, 519), (469, 501, 565, 533), (507, 508, 570, 571), (481, 482, 544, 545), (462, 461, 525, 524), (488, 456, 518, 550), (502, 470, 532, 564), (509, 510, 572, 573), (483, 484, 546, 547), (464, 463, 527, 526), (457, 489, 553, 521), (471, 503, 567, 535), (511, 480, 574, 575), (485, 486, 548, 549), (466, 465, 529, 528), (490, 458, 520, 552), (461, 493, 557, 525), (504, 472, 534, 566), (494, 462, 524, 556), (487, 488, 550, 551), (468, 467, 531, 530), (459, 491, 555, 523), (480, 448, 542, 574), (473, 505, 569, 537), (449, 481, 545, 513), (489, 490, 552, 553), (470, 469, 533, 532), (492, 460, 522, 554), (475, 507, 571, 539), (506, 474, 536, 568), (508, 476, 538, 570), (491, 492, 554, 555), (472, 471, 535, 534), (463, 495, 559, 527), (482, 450, 512, 544), (618, 586, 650, 682), (594, 595, 659, 658), (577, 609, 673, 641), (601, 633, 697, 665), (592, 593, 657, 656), (638, 606, 670, 702), (587, 619, 683, 651), (590, 591, 655, 654), (620, 588, 652, 684), (630, 598, 662, 694), (588, 589, 653, 652), (589, 621, 685, 653), (616, 584, 648, 680), (586, 587, 651, 650), (639, 638, 702, 703), (599, 631, 695, 663), (556, 524, 588, 620), (526, 527, 591, 590), (523, 555, 619, 587), (574, 542, 606, 638), (528, 529, 593, 592), (537, 569, 633, 601), (513, 545, 609, 577), (530, 531, 595, 594), (554, 522, 586, 618), (539, 571, 635, 603), (532, 533, 597, 596), (568, 536, 600, 632), (570, 538, 602, 634), (534, 535, 599, 598), (527, 559, 623, 591), (536, 537, 601, 600), (544, 512, 576, 608), (538, 539, 603, 602), (541, 573, 637, 605), (540, 541, 605, 604), (558, 526, 590, 622), (542, 543, 607, 606), (515, 547, 611, 579), (545, 544, 608, 609), (572, 540, 604, 636), (547, 546, 610, 611), (529, 561, 625, 593), (549, 548, 612, 613), (546, 514, 578, 610), (551, 550, 614, 615), (543, 575, 639, 607), (553, 552, 616, 617), (560, 528, 592, 624), (555, 554, 618, 619), (517, 549, 613, 581), (557, 556, 620, 621), (531, 563, 627, 595), (559, 558, 622, 623), (548, 516, 580, 612), (561, 560, 624, 625), (562, 530, 594, 626), (563, 562, 626, 627), (519, 551, 615, 583), (565, 564, 628, 629), (512, 513, 577, 576), (533, 565, 629, 597), (567, 566, 630, 631), (514, 515, 579, 578), (652, 653, 685, 684), (666, 667, 699, 698), (640, 641, 673, 672), (654, 655, 687, 686), (668, 669, 701, 700), (642, 643, 675, 674), (656, 657, 689, 688), (670, 671, 703, 702), (644, 645, 677, 676), (658, 659, 691, 690), (646, 647, 679, 678), (660, 661, 693, 692), (648, 649, 681, 680), (662, 663, 695, 694), (650, 651, 683, 682), (664, 665, 697, 696), (603, 635, 699, 667), (596, 597, 661, 660), (632, 600, 664, 696), (634, 602, 666, 698), (598, 599, 663, 662), (591, 623, 687, 655), (600, 601, 665, 664), (608, 576, 640, 672), (602, 603, 667, 666), (605, 637, 701, 669), (604, 605, 669, 668), (622, 590, 654, 686), (606, 607, 671, 670), (579, 611, 675, 643), (609, 608, 672, 673), (636, 604, 668, 700), (611, 610, 674, 675), (593, 625, 689, 657), (613, 612, 676, 677), (610, 578, 642, 674), (615, 614, 678, 679), (607, 639, 703, 671), (617, 616, 680, 681), (624, 592, 656, 688), (619, 618, 682, 683), (581, 613, 677, 645), (621, 620, 684, 685), (595, 627, 691, 659), (623, 622, 686, 687), (612, 580, 644, 676), (625, 624, 688, 689), (626, 594, 658, 690), (627, 626, 690, 691), (583, 615, 679, 647), (629, 628, 692, 693), (576, 577, 641, 640), (597, 629, 693, 661), (631, 630, 694, 695), (578, 579, 643, 642), (614, 582, 646, 678), (633, 632, 696, 697), (580, 581, 645, 644), (628, 596, 660, 692), (635, 634, 698, 699), (582, 583, 647, 646), (585, 617, 681, 649), (637, 636, 700, 701), (584, 585, 649, 648)])
me_circle.materials.append(mat_metal)
me_circle.use_remesh_preserve_volume = False
me_circle.use_remesh_preserve_attributes = False
me_circle.use_mirror_vertex_groups = False
me_circle.update()

# ---- objects
ob_circle = bpy.data.objects.new('Circle', me_circle)
ob_lamp = bpy.data.objects.new('Lamp', light_lamp)
ob_camera = bpy.data.objects.new('Camera', cam_camera)

# ---- transforms, parenting, visibility, modifiers, constraints
ob_circle.location = (0.02237, -0.6544, 2.582)
ob_circle.lineart.crease_threshold = 0.0
ob_lamp.location = (4.076, -3.234, 5.904)
ob_lamp.rotation_euler = (0.6503, 0.05522, 1.866)
ob_lamp.lock_rotations_4d = False
ob_lamp.empty_display_type = 'ARROWS'
ob_lamp.color = (0.0, 0.0, 0.0, 0.0)
ob_lamp.lineart.crease_threshold = 0.0
ob_camera.location = (7.625, -6.257, 7.888)
ob_camera.rotation_euler = (1.109, 0.01082, 0.8149)
ob_camera.lock_rotations_4d = False
ob_camera.empty_display_type = 'ARROWS'
ob_camera.color = (0.0, 0.0, 0.0, 0.0)
ob_camera.display_type = 'WIRE'
ob_camera.lineart.crease_threshold = 0.0

# ---- collection membership
col_collection_1.objects.link(ob_circle)
col_collection_1.objects.link(ob_lamp)
col_collection_1.objects.link(ob_camera)

# ---- scene / render settings (as saved in the file)
scene.camera = ob_camera
scene.frame_start = 1; scene.frame_end = 250; scene.frame_set(2)
scene.render.engine = 'CYCLES'
scene.render.resolution_percentage = 50
scene.render.dither_intensity = 0.0
scene.cycles.use_denoising = False
scene.cycles.samples = 10
scene.cycles.sampling_pattern = 'TABULATED_SOBOL'
scene.cycles.light_sampling_threshold = 0.0
scene.cycles.use_adaptive_sampling = False
scene.cycles.use_light_tree = False
scene.cycles.blur_glossy = 0.0
scene.cycles.pixel_filter_type = 'GAUSSIAN'
scene.cycles.sample_clamp_indirect = 0.0
scene.view_settings.view_transform = 'Standard'
bpy.context.view_layer.update()
